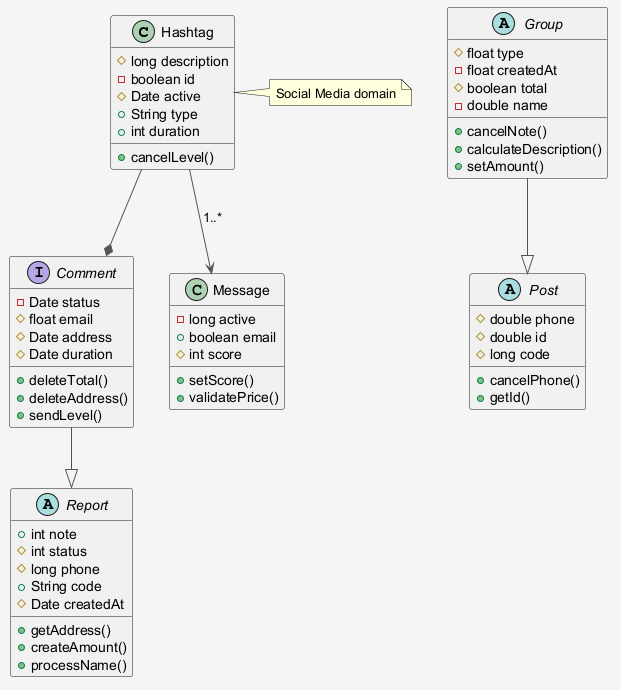

The diagram above was rendered by PlantUML. Its source (embedded in the PNG):
@startuml
skinparam shadowing false
skinparam backgroundColor #F5F5F5
skinparam ArrowColor #555555
class Hashtag {
  #long description
  -boolean id
  #Date active
  +String type
  +int duration
  +cancelLevel()
}
interface Comment {
  -Date status
  #float email
  #Date address
  #Date duration
  +deleteTotal()
  +deleteAddress()
  +sendLevel()
}
abstract class Group {
  #float type
  -float createdAt
  #boolean total
  -double name
  +cancelNote()
  +calculateDescription()
  +setAmount()
}
abstract class Post {
  #double phone
  #double id
  #long code
  +cancelPhone()
  +getId()
}
abstract class Report {
  +int note
  #int status
  #long phone
  +String code
  #Date createdAt
  +getAddress()
  +createAmount()
  +processName()
}
class Message {
  -long active
  +boolean email
  #int score
  +setScore()
  +validatePrice()
}
Group --|> Post
Hashtag --> Message : "1..*"
Hashtag --* Comment
Comment --|> Report
note right of Hashtag : Social Media domain
@enduml